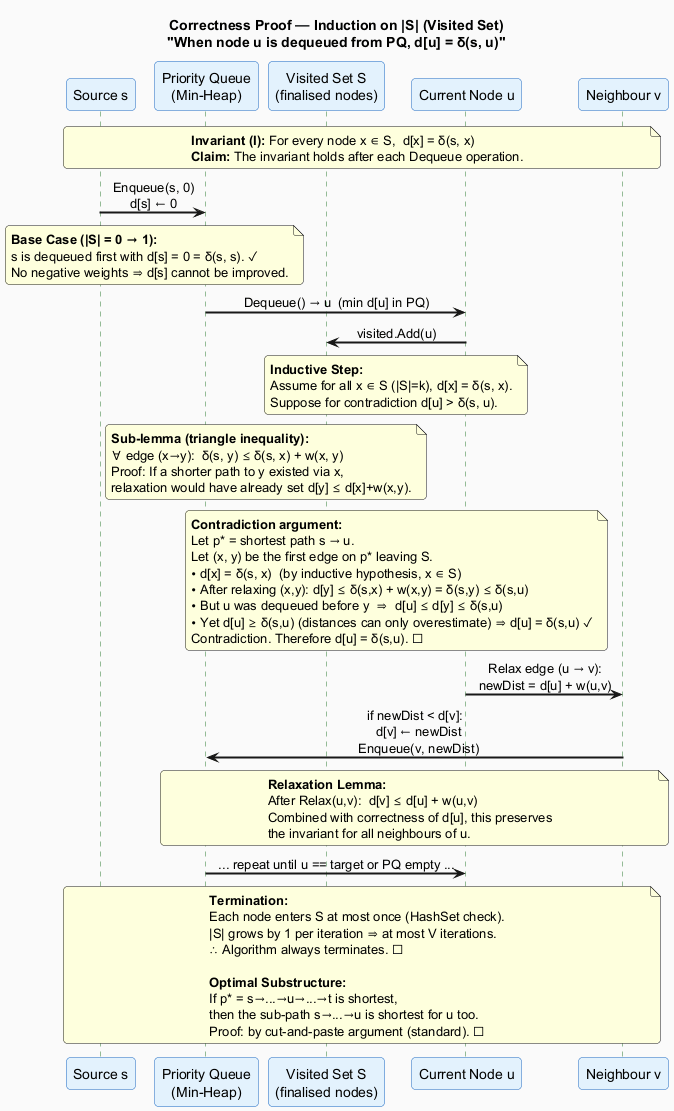

The diagram above was rendered by PlantUML. Its source (embedded in the PNG):
@startuml CorrectnessProof
skinparam backgroundColor #FAFAFA
skinparam sequenceArrowThickness 2
skinparam roundcorner 8
skinparam sequenceMessageAlign center
skinparam sequence {
    ParticipantBackgroundColor #E3F2FD
    ParticipantBorderColor #1565C0
    LifeLineBackgroundColor #E8F5E9
    LifeLineBorderColor #2E7D32
    NoteBackgroundColor #FFF9C4
    NoteBorderColor #F9A825
}

title Correctness Proof — Induction on |S| (Visited Set)\n"When node u is dequeued from PQ, d[u] = δ(s, u)"

participant "Source s" as S
participant "Priority Queue\n(Min-Heap)" as PQ
participant "Visited Set S\n(finalised nodes)" as VS
participant "Current Node u" as U
participant "Neighbour v" as V

note over S, V
  **Invariant (I):** For every node x ∈ S,  d[x] = δ(s, x)
  **Claim:** The invariant holds after each Dequeue operation.
end note

S -> PQ : Enqueue(s, 0)\nd[s] ← 0

note over S, PQ
  **Base Case (|S| = 0 → 1):**
  s is dequeued first with d[s] = 0 = δ(s, s). ✓
  No negative weights ⇒ d[s] cannot be improved.
end note

PQ -> U  : Dequeue() → u  (min d[u] in PQ)
U  -> VS : visited.Add(u)

note over U, VS
  **Inductive Step:**
  Assume for all x ∈ S (|S|=k), d[x] = δ(s, x).
  Suppose for contradiction d[u] > δ(s, u).
end note

note over PQ, VS
  **Sub-lemma (triangle inequality):**
  ∀ edge (x→y):  δ(s, y) ≤ δ(s, x) + w(x, y)
  Proof: If a shorter path to y existed via x,
  relaxation would have already set d[y] ≤ d[x]+w(x,y).
end note

note over U, VS
  **Contradiction argument:**
  Let p* = shortest path s → u.
  Let (x, y) be the first edge on p* leaving S.
  • d[x] = δ(s, x)  (by inductive hypothesis, x ∈ S)
  • After relaxing (x,y): d[y] ≤ δ(s,x) + w(x,y) = δ(s,y) ≤ δ(s,u)
  • But u was dequeued before y  ⇒  d[u] ≤ d[y] ≤ δ(s,u)
  • Yet d[u] ≥ δ(s,u) (distances can only overestimate) ⇒ d[u] = δ(s,u) ✓
  Contradiction. Therefore d[u] = δ(s,u). □
end note

U  -> V  : Relax edge (u → v):\nnewDist = d[u] + w(u,v)
V  -> PQ : if newDist < d[v]:\n  d[v] ← newDist\n  Enqueue(v, newDist)

note over V, PQ
  **Relaxation Lemma:**
  After Relax(u,v):  d[v] ≤ d[u] + w(u,v)
  Combined with correctness of d[u], this preserves
  the invariant for all neighbours of u.
end note

PQ -> U  : ... repeat until u == target or PQ empty ...

note over S, V
  **Termination:**
  Each node enters S at most once (HashSet check).
  |S| grows by 1 per iteration ⇒ at most V iterations.
  ∴ Algorithm always terminates. □

  **Optimal Substructure:**
  If p* = s→...→u→...→t is shortest,
  then the sub-path s→...→u is shortest for u too.
  Proof: by cut-and-paste argument (standard). □
end note

@enduml